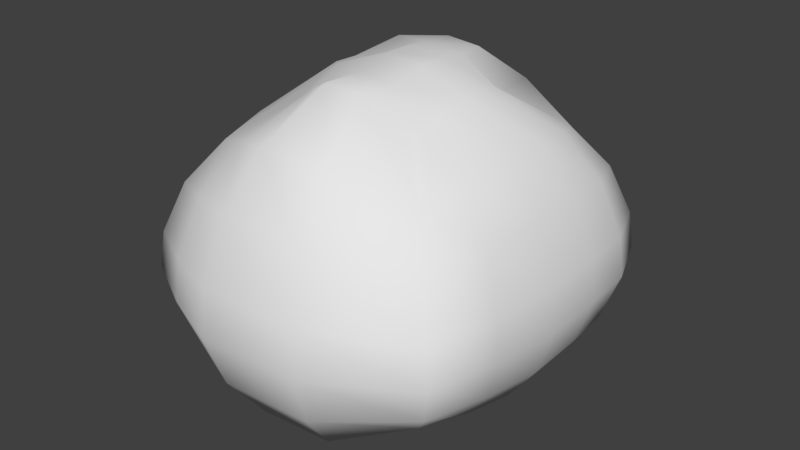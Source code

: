 # Source: pedra2.blend  (saved by Blender 2.78.0; exported with 4.5.12 LTS)
import bpy
from mathutils import Matrix  # noqa: F401  (used for matrix-valued properties, if any)

bpy.ops.wm.read_factory_settings(use_empty=True)
scene = bpy.context.scene
scene.name = 'Scene'

# ---- collections
col_collection_1 = bpy.data.collections.new('Collection 1'); scene.collection.children.link(col_collection_1)

# ---- materials (node trees are filled in below, after node groups)
mat_material = bpy.data.materials.new('Material')
mat_material.alpha_threshold = 0.0
mat_material.use_transparent_shadow = False
mat_material.roughness = 0.5
mat_material.line_color = (0.0, 0.0, 0.0, 1.0)

# ---- material node trees

# ---- world
world_world = bpy.data.worlds.new('World'); scene.world = world_world
world_world.color = (0.05088, 0.05088, 0.05088)
world_world.use_sun_shadow = False
world_world.sun_shadow_jitter_overblur = 0.0
world_world.cycles.sampling_method = 'MANUAL'

# ---- meshes
me_cube_002 = bpy.data.meshes.new('Cube.002')
me_cube_002.from_pydata([(0.5463, 0.4785, 0.05195), (0.5463, -0.5304, 0.05195), (-0.4626, -0.5304, 0.05195), (-0.4626, 0.4785, 0.05195), (0.3166, 0.2488, 1.061), (0.3166, -0.3007, 1.061), (-0.2329, -0.3007, 1.061), (-0.2329, 0.2488, 1.061), (0.6595, 0.5918, 0.2024), (0.6595, -0.6437, 0.2024), (-0.5759, -0.6437, 0.2024), (-0.5759, 0.5918, 0.2024), (0.7192, 0.6514, 0.3803), (0.7192, -0.7033, 0.3803), (-0.6356, -0.7033, 0.3803), (-0.6356, 0.6514, 0.3803), (0.7028, 0.635, 0.5346), (0.7028, -0.6869, 0.5346), (-0.6191, -0.6869, 0.5346), (-0.6191, 0.635, 0.5346), (0.6318, 0.564, 0.7434), (0.6318, -0.6159, 0.7434), (-0.5482, -0.6159, 0.7434), (-0.5482, 0.564, 0.7434), (0.5135, 0.4457, 0.9152), (0.5135, -0.4976, 0.9152), (-0.4298, -0.4976, 0.9152), (-0.4298, 0.4457, 0.9152), (0.5934, -0.2893, 0.004921), (-0.5098, -0.2893, 0.004921), (0.3422, -0.1572, 1.108), (-0.2586, -0.1572, 1.108), (-0.6336, -0.3543, 0.1694), (0.7172, -0.3543, 0.1694), (-0.6988, -0.3886, 0.3639), (0.7825, -0.3886, 0.3639), (-0.6808, -0.3792, 0.5326), (0.7645, -0.3792, 0.5326), (-0.6033, -0.3384, 0.7609), (0.6869, -0.3384, 0.7609), (-0.4739, -0.2704, 0.9488), (0.5575, -0.2704, 0.9488), (-0.5375, -0.0703, -0.02281), (-0.2737, -0.03904, 1.136), (-0.6676, -0.08571, 0.15), (-0.7361, -0.09383, 0.3543), (-0.7172, -0.09159, 0.5315), (-0.6357, -0.08194, 0.7712), (-0.4999, -0.06583, 0.9686), (0.6212, -0.0703, -0.02281), (0.3574, -0.03904, 1.136), (0.7512, -0.08571, 0.15), (0.8198, -0.09383, 0.3543), (0.8009, -0.09159, 0.5315), (0.7194, -0.08194, 0.7712), (0.5835, -0.06583, 0.9686), (-0.534, 0.1448, -0.01931), (-0.2718, 0.07016, 1.132), (-0.6633, 0.1816, 0.1524), (-0.7314, 0.201, 0.3555), (-0.7126, 0.1957, 0.5316), (-0.6317, 0.1726, 0.7699), (-0.4966, 0.1341, 0.9661), (0.6177, 0.1448, -0.01931), (0.3555, 0.07016, 1.132), (0.747, 0.1816, 0.1524), (0.8151, 0.201, 0.3555), (0.7963, 0.1957, 0.5316), (0.7153, 0.1726, 0.7699), (0.5802, 0.1341, 0.9661), (-0.5254, 0.3079, -0.01073), (-0.2671, 0.1495, 1.124), (-0.6528, 0.386, 0.1585), (-0.7199, 0.4272, 0.3585), (-0.7014, 0.4159, 0.532), (-0.6216, 0.3669, 0.7667), (-0.4886, 0.2853, 0.96), (0.6091, 0.3079, -0.01073), (0.3508, 0.1495, 1.124), (0.7364, 0.386, 0.1585), (0.8035, 0.4272, 0.3585), (0.785, 0.4159, 0.532), (0.7053, 0.3669, 0.7667), (0.5722, 0.2853, 0.96), (-0.2832, 0.5596, -0.03148), (-0.2832, -0.6164, -0.03148), (-0.1107, 0.2919, 1.145), (-0.1107, -0.3486, 1.145), (-0.3683, 0.6916, 0.1439), (-0.3683, -0.7484, 0.1439), (-0.4131, 0.7612, 0.3512), (-0.4131, -0.8179, 0.3512), (-0.4007, 0.742, 0.531), (-0.4007, -0.7987, 0.531), (-0.3475, 0.6593, 0.7744), (-0.3475, -0.716, 0.7744), (-0.2586, 0.5214, 0.9747), (-0.2586, -0.5781, 0.9747), (-0.13, -0.1814, 1.2), (-0.3186, -0.3353, -0.0863), (-0.3395, -0.08008, -0.1186), (-0.1413, -0.04364, 1.155), (-0.1399, 0.08363, 1.151), (-0.3369, 0.1706, -0.1145), (-0.3304, 0.3608, -0.1045), (-0.1364, 0.1761, 1.218), (-0.0148, -0.1996, 1.192), (-0.02108, -0.04711, 1.227), (-0.02029, 0.09376, 1.223), (-0.01835, 0.1961, 1.212), (-0.09954, 0.6206, -0.09421), (-0.09954, -0.681, -0.09421), (-0.004144, 0.3242, 1.207), (-0.004144, -0.3847, 1.207), (-0.1466, 0.7667, 0.09989), (-0.1466, -0.8271, 0.09989), (-0.1713, 0.8436, 0.3293), (-0.1713, -0.9041, 0.3293), (-0.1645, 0.8224, 0.5284), (-0.1645, -0.8828, 0.5284), (-0.135, 0.7309, 0.7977), (-0.135, -0.7913, 0.7977), (-0.08591, 0.5782, 1.019), (-0.08591, -0.6387, 1.019), (-0.1191, -0.3699, -0.1549), (-0.1306, -0.08744, -0.1907), (-0.1292, 0.1901, -0.1861), (-0.1256, 0.4005, -0.1751), (0.1572, -0.1965, 1.18), (0.1621, -0.04653, 1.215), (0.1615, 0.09206, 1.211), (0.16, 0.1928, 1.2), (0.2234, 0.6104, -0.08373), (0.2234, -0.6702, -0.08373), (0.1489, 0.3188, 1.197), (0.1489, -0.3786, 1.197), (0.2601, 0.7541, 0.1072), (0.2601, -0.8139, 0.1072), (0.2794, 0.8299, 0.333), (0.2794, -0.8897, 0.333), (0.2741, 0.809, 0.5288), (0.2741, -0.8688, 0.5288), (0.2511, 0.7189, 0.7938), (0.2511, -0.7787, 0.7938), (0.2127, 0.5687, 1.012), (0.2127, -0.6286, 1.012), (0.2386, -0.3641, -0.1434), (0.2476, -0.08621, -0.1786), (0.2465, 0.1868, -0.1742), (0.2437, 0.3939, -0.1633)], [], [(99, 85, 2, 29), (98, 31, 6, 87), (41, 30, 5, 25), (97, 87, 6, 26), (76, 71, 7, 27), (88, 84, 3, 11), (90, 88, 11, 15), (70, 72, 11, 3), (85, 89, 10, 2), (28, 33, 9, 1), (92, 90, 15, 19), (72, 73, 15, 11), (89, 91, 14, 10), (33, 35, 13, 9), (94, 92, 19, 23), (73, 74, 19, 15), (91, 93, 18, 14), (35, 37, 17, 13), (96, 94, 23, 27), (74, 75, 23, 19), (93, 95, 22, 18), (37, 39, 21, 17), (86, 96, 27, 7), (75, 76, 27, 23), (95, 97, 26, 22), (39, 41, 25, 21), (54, 55, 41, 39), (22, 26, 40, 38), (53, 54, 39, 37), (18, 22, 38, 36), (52, 53, 37, 35), (14, 18, 36, 34), (51, 52, 35, 33), (10, 14, 34, 32), (49, 51, 33, 28), (2, 10, 32, 29), (26, 6, 31, 40), (55, 50, 30, 41), (101, 43, 31, 98), (100, 99, 29, 42), (103, 100, 42, 56), (102, 57, 43, 101), (69, 64, 50, 55), (63, 65, 51, 49), (65, 66, 52, 51), (66, 67, 53, 52), (67, 68, 54, 53), (68, 69, 55, 54), (38, 40, 48, 47), (36, 38, 47, 46), (34, 36, 46, 45), (32, 34, 45, 44), (29, 32, 44, 42), (40, 31, 43, 48), (82, 83, 69, 68), (81, 82, 68, 67), (80, 81, 67, 66), (79, 80, 66, 65), (77, 79, 65, 63), (83, 78, 64, 69), (105, 71, 57, 102), (104, 103, 56, 70), (47, 48, 62, 61), (46, 47, 61, 60), (45, 46, 60, 59), (44, 45, 59, 58), (42, 44, 58, 56), (48, 43, 57, 62), (84, 104, 70, 3), (86, 7, 71, 105), (24, 4, 78, 83), (0, 8, 79, 77), (8, 12, 80, 79), (12, 16, 81, 80), (16, 20, 82, 81), (20, 24, 83, 82), (61, 62, 76, 75), (60, 61, 75, 74), (59, 60, 74, 73), (58, 59, 73, 72), (56, 58, 72, 70), (62, 57, 71, 76), (112, 86, 105, 109), (110, 127, 104, 84), (127, 126, 103, 104), (109, 105, 102, 108), (108, 102, 101, 107), (126, 125, 100, 103), (125, 124, 99, 100), (107, 101, 98, 106), (121, 123, 97, 95), (112, 122, 96, 86), (119, 121, 95, 93), (122, 120, 94, 96), (117, 119, 93, 91), (120, 118, 92, 94), (115, 117, 91, 89), (118, 116, 90, 92), (111, 115, 89, 85), (116, 114, 88, 90), (114, 110, 84, 88), (123, 113, 87, 97), (106, 98, 87, 113), (124, 111, 85, 99), (146, 133, 111, 124), (128, 106, 113, 135), (145, 135, 113, 123), (136, 132, 110, 114), (138, 136, 114, 116), (133, 137, 115, 111), (140, 138, 116, 118), (137, 139, 117, 115), (142, 140, 118, 120), (139, 141, 119, 117), (144, 142, 120, 122), (141, 143, 121, 119), (134, 144, 122, 112), (143, 145, 123, 121), (129, 107, 106, 128), (147, 146, 124, 125), (148, 147, 125, 126), (130, 108, 107, 129), (131, 109, 108, 130), (149, 148, 126, 127), (132, 149, 127, 110), (134, 112, 109, 131), (4, 134, 131, 78), (0, 77, 149, 132), (77, 63, 148, 149), (78, 131, 130, 64), (64, 130, 129, 50), (63, 49, 147, 148), (49, 28, 146, 147), (50, 129, 128, 30), (21, 25, 145, 143), (4, 24, 144, 134), (17, 21, 143, 141), (24, 20, 142, 144), (13, 17, 141, 139), (20, 16, 140, 142), (9, 13, 139, 137), (16, 12, 138, 140), (1, 9, 137, 133), (12, 8, 136, 138), (8, 0, 132, 136), (25, 5, 135, 145), (30, 128, 135, 5), (28, 1, 133, 146)])
me_cube_002.polygons.foreach_set('use_smooth', [True] * 148)
me_cube_002.materials.append(mat_material)
me_cube_002.use_remesh_preserve_volume = False
me_cube_002.use_remesh_preserve_attributes = False
me_cube_002.use_mirror_vertex_groups = False
me_cube_002.update()

# ---- objects
ob_cube_002 = bpy.data.objects.new('Cube.002', me_cube_002)

# ---- transforms, parenting, visibility, modifiers, constraints
ob_cube_002.location = (0.0, 0.0, 0.0)
ob_cube_002.lock_rotations_4d = False
ob_cube_002.empty_display_type = 'ARROWS'
ob_cube_002.lineart.crease_threshold = 0.0

# ---- collection membership
col_collection_1.objects.link(ob_cube_002)

# ---- scene / render settings (as saved in the file)
scene.frame_start = 1; scene.frame_end = 250; scene.frame_set(1)
scene.render.engine = 'BLENDER_EEVEE_NEXT'
scene.render.resolution_percentage = 50
scene.render.dither_intensity = 0.0
scene.cycles.use_denoising = False
scene.cycles.samples = 128
scene.cycles.sampling_pattern = 'TABULATED_SOBOL'
scene.cycles.light_sampling_threshold = 0.0
scene.cycles.use_adaptive_sampling = False
scene.cycles.use_light_tree = False
scene.cycles.blur_glossy = 0.0
scene.cycles.sample_clamp_indirect = 0.0
scene.view_settings.view_transform = 'Standard'
bpy.context.view_layer.update()

# ---- added for rendering (the .blend has no active camera and no usable light): camera, sun
cam_auto = bpy.data.cameras.new('AutoCamera')
cam_auto.lens = 50.0
cam_auto.sensor_width = 36.0
cam_auto.clip_end = 1000.0
ob_auto_camera = bpy.data.objects.new('AutoCamera', cam_auto)
scene.collection.objects.link(ob_auto_camera)
ob_auto_camera.location = (2.57335, -3.06805, 2.54363)
ob_auto_camera.rotation_euler = (1.09748, -7.21219e-08, 0.694738)
scene.camera = ob_auto_camera
light_auto_sun = bpy.data.lights.new('AutoSun', 'SUN')
light_auto_sun.energy = 3.0
light_auto_sun.angle = 0.0523599
ob_auto_sun = bpy.data.objects.new('AutoSun', light_auto_sun)
scene.collection.objects.link(ob_auto_sun)
ob_auto_sun.rotation_euler = (0.872665, 0.174533, 0.523599)
bpy.context.view_layer.update()

